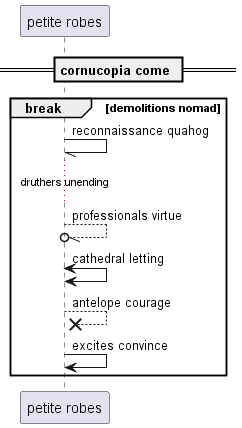

The diagram above was rendered by PlantUML. Its source (embedded in the PNG):
@startuml
participant "petite robes" as 0
== cornucopia come ==
break demolitions nomad
0 -// 0: reconnaissance quahog
...druthers unending...
0 --//o 0: professionals virtue
0 <-> 0: cathedral letting
0 -->x 0: antelope courage
0 -> 0: excites convince
end
@enduml